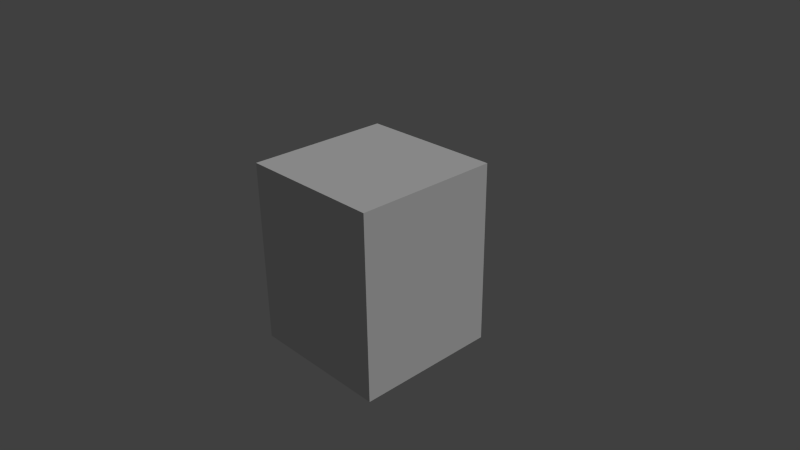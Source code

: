 # Source: grafittigirl.blend  (saved by Blender 2.76.0; exported with 4.5.12 LTS)
import bpy
from mathutils import Matrix  # noqa: F401  (used for matrix-valued properties, if any)

bpy.ops.wm.read_factory_settings(use_empty=True)
scene = bpy.context.scene
scene.name = 'Scene'

# ---- collections
col_collection_1 = bpy.data.collections.new('Collection 1'); scene.collection.children.link(col_collection_1)

# ---- materials (node trees are filled in below, after node groups)
mat_grafitigirl = bpy.data.materials.new('grafitigirl')
mat_grafitigirl.alpha_threshold = 0.0
mat_grafitigirl.use_transparent_shadow = False
mat_grafitigirl.specular_color = (0.0, 0.0, 0.0)
mat_grafitigirl.roughness = 0.5
mat_grafitigirl.specular_intensity = 0.0

# ---- material node trees

# ---- world
world_world = bpy.data.worlds.new('World'); scene.world = world_world
world_world.color = (0.05088, 0.05088, 0.05088)
world_world.use_sun_shadow = False
world_world.sun_shadow_jitter_overblur = 0.0
world_world.cycles.sampling_method = 'MANUAL'
world_world.cycles.sample_map_resolution = 256

# ---- cameras
cam_camera = bpy.data.cameras.new('Camera')
cam_camera.clip_end = 100.0
cam_camera.lens = 35.0
cam_camera.sensor_width = 32.0
cam_camera.sensor_height = 18.0
cam_camera.ortho_scale = 7.314
cam_camera.dof.focus_distance = 0.0
cam_camera.dof.aperture_fstop = 128.0

# ---- lights
light_lamp = bpy.data.lights.new('Lamp', 'SUN')
light_lamp.transmission_factor = 0.0
light_lamp.cutoff_distance = 30.0
light_lamp.angle = 0.1993
light_lamp.energy = 1.0
light_lamp.shadow_buffer_clip_start = 1.001
light_lamp.shadow_soft_size = 0.1
light_lamp.shadow_cascade_max_distance = 1000.0
light_lamp.cycles.use_multiple_importance_sampling = False

# ---- meshes
me_cube = bpy.data.meshes.new('Cube')
me_cube.from_pydata([(-1.0, -1.0, -1.0), (-1.0, -1.0, 1.0), (-1.0, 1.0, -1.0), (-1.0, 1.0, 1.0), (1.0, -1.0, -1.0), (1.0, -1.0, 1.0), (1.0, 1.0, -1.0), (1.0, 1.0, 1.0)], [], [(1, 3, 2, 0), (3, 7, 6, 2), (7, 5, 4, 6), (5, 1, 0, 4), (0, 2, 6, 4), (5, 7, 3, 1)])
_uv = me_cube.uv_layers.new(name='UVMap')
_uv.uv.foreach_set('vector', [0.0, 0.0, 1.0, 0.0, 1.0, 1.0, 0.0, 1.0, 0.0, 0.0, 1.0, 0.0, 1.0, 1.0, 0.0, 1.0, 0.0, 0.0, 1.0, 0.0, 1.0, 1.0, 0.0, 1.0, 0.0, 0.0, 1.0, 0.0, 1.0, 1.0, 0.0, 1.0, 0.0, 0.0, 1.0, 0.0, 1.0, 1.0, 0.0, 1.0, 0.0, 0.0, 1.0, 0.0, 1.0, 1.0, 0.0, 1.0])
me_cube.materials.append(mat_grafitigirl)
me_cube.use_remesh_preserve_volume = False
me_cube.use_remesh_preserve_attributes = False
me_cube.use_mirror_vertex_groups = False
me_cube.update()

# ---- objects
ob_cube = bpy.data.objects.new('Cube', me_cube)
ob_lamp = bpy.data.objects.new('Lamp', light_lamp)
ob_camera = bpy.data.objects.new('Camera', cam_camera)

# ---- transforms, parenting, visibility, modifiers, constraints
ob_cube.location = (0.0, 0.0, 0.0)
ob_cube.scale = (1.0, 1.0, 1.263)
ob_cube.lineart.crease_threshold = 0.0
ob_lamp.location = (2.601, 4.938, 0.3386)
ob_lamp.rotation_euler = (0.6503, 0.05522, 1.866)
ob_lamp.lock_rotations_4d = False
ob_lamp.empty_display_type = 'ARROWS'
ob_lamp.color = (0.0, 0.0, 0.0, 0.0)
ob_lamp.lineart.crease_threshold = 0.0
ob_camera.location = (7.481, -6.508, 5.344)
ob_camera.rotation_euler = (1.109, 0.01082, 0.8149)
ob_camera.lock_rotations_4d = False
ob_camera.empty_display_type = 'ARROWS'
ob_camera.color = (0.0, 0.0, 0.0, 0.0)
ob_camera.display_type = 'WIRE'
ob_camera.lineart.crease_threshold = 0.0

# ---- collection membership
col_collection_1.objects.link(ob_cube)
col_collection_1.objects.link(ob_lamp)
col_collection_1.objects.link(ob_camera)

# ---- scene / render settings (as saved in the file)
scene.camera = ob_camera
scene.frame_start = 1; scene.frame_end = 250; scene.frame_set(1)
scene.render.engine = 'BLENDER_EEVEE_NEXT'
scene.render.resolution_percentage = 50
scene.render.dither_intensity = 0.0
scene.cycles.use_denoising = False
scene.cycles.samples = 10
scene.cycles.sampling_pattern = 'TABULATED_SOBOL'
scene.cycles.light_sampling_threshold = 0.0
scene.cycles.use_adaptive_sampling = False
scene.cycles.use_light_tree = False
scene.cycles.blur_glossy = 0.0
scene.cycles.pixel_filter_type = 'GAUSSIAN'
scene.cycles.sample_clamp_indirect = 0.0
scene.view_settings.view_transform = 'Standard'
bpy.context.view_layer.update()
